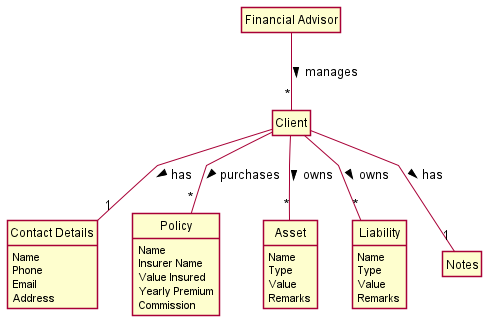

The diagram above was rendered by PlantUML. Its source (embedded in the PNG):
@startuml Domain Model
skinparam style strictuml
skinparam groupInheritance 2
skinparam linetype polyline



hide empty members

class "Financial Advisor" as FinancialAdvisor {
}

class "Client" as Client {
}

class "Contact Details" {
    Name
    Phone
    Email
    Address
}

class "Policy" {
    Name
    Insurer Name
    Value Insured
    Yearly Premium
    Commission
}

class "Asset" {
    Name
    Type
    Value
    Remarks
}

class "Liability" {
    Name
    Type
    Value
    Remarks
}



class "Notes" {
}



FinancialAdvisor -- "*" "Client": manages >

"Client" -- "*" "Policy" : purchases >
"Client" -- "*" "Asset" : owns >
"Client" -- "*" "Liability" : owns >
"Client" -- "1" "Contact Details" : has >
"Client" -- "1" "Notes" : has >


@enduml